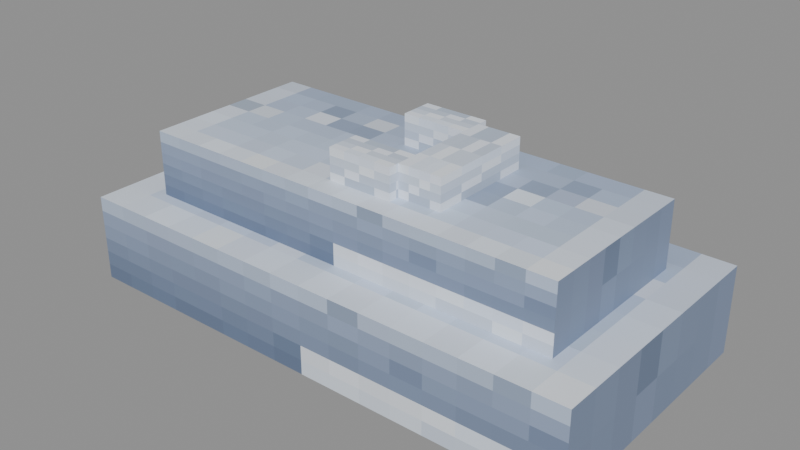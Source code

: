 # Source: moonsilver_ingot.blend  (saved by Blender 5.2.45; exported with 4.5.12 LTS)
import bpy
from mathutils import Matrix  # noqa: F401  (used for matrix-valued properties, if any)

bpy.ops.wm.read_factory_settings(use_empty=True)
scene = bpy.context.scene
scene.name = 'Scene'

# ---- images (referenced by path relative to the original .blend; pixels are not part of the script)
import os
ASSET_DIR = os.environ.get("B2B_ASSET_DIR", "")  # directory of the original .blend (textures are referenced by path, not embedded)
HERE = os.path.dirname(os.path.abspath(__file__))  # packed textures are extracted next to this script under _unpacked/

def load_image(name, relpath, width, height, colorspace="sRGB"):
    """Load a texture the original file referenced (path relative to the .blend, or extracted next to this script)."""
    p = next((c for c in (os.path.join(HERE, relpath), os.path.join(ASSET_DIR, relpath)) if relpath and os.path.exists(c)), "")
    if p:
        img = bpy.data.images.load(p, check_existing=True)
        img.name = name
    else:  # same state as the original file: an image datablock whose file is absent (Cycles renders it pink)
        img = bpy.data.images.new(name, width, height)
        img.source = "FILE"
        img.filepath = "//" + (relpath or name)
    img.colorspace_settings.name = colorspace
    return img
img_moonsilver_ingot_png = load_image('moonsilver_ingot.png', '_unpacked/moonsilver_ingot.9f04d34a.png', 16, 16, 'sRGB')

# ---- materials (node trees are filled in below, after node groups)
mat_moonsilver_ingot = bpy.data.materials.new('moonsilver_ingot')

# ---- material node trees
mat_moonsilver_ingot.use_nodes = True; mat_moonsilver_ingot.node_tree.nodes.clear()
_N = mat_moonsilver_ingot.node_tree.nodes; _L = mat_moonsilver_ingot.node_tree.links
n0 = _N.new('ShaderNodeBsdfPrincipled'); n0.name = 'Principled BSDF'; n0.location = (-200, 100)
n0.inputs[10].default_value = 0.005
n1 = _N.new('ShaderNodeOutputMaterial'); n1.name = 'Material Output'; n1.location = (200, 100)
n2 = _N.new('ShaderNodeTexImage'); n2.name = 'Image Texture'; n2.location = (0, 0)
n2.image = img_moonsilver_ingot_png
n2.interpolation = 'Closest'
_L.new(n0.outputs[0], n1.inputs[0])
_L.new(n2.outputs[0], n0.inputs[0])
_L.new(n2.outputs[1], n0.inputs[4])
n1.is_active_output = True

# ---- meshes
me_base = bpy.data.meshes.new('base')
me_base.from_pydata([(-6.0, -3.0, 1.0), (6.0, -3.0, 1.0), (6.0, -3.0, -1.0), (-6.0, -3.0, -1.0), (6.0, 3.0, 1.0), (-6.0, 3.0, 1.0), (-6.0, 3.0, -1.0), (6.0, 3.0, -1.0), (-6.0, 3.0, 1.0), (-6.0, -3.0, 1.0), (-6.0, -3.0, -1.0), (-6.0, 3.0, -1.0), (6.0, -3.0, 1.0), (6.0, 3.0, 1.0), (6.0, 3.0, -1.0), (6.0, -3.0, -1.0), (6.0, -3.0, 1.0), (-6.0, -3.0, 1.0), (-6.0, 3.0, 1.0), (6.0, 3.0, 1.0), (6.0, 3.0, -1.0), (-6.0, 3.0, -1.0), (-6.0, -3.0, -1.0), (6.0, -3.0, -1.0)], [], [(0, 1, 2, 3), (4, 5, 6, 7), (8, 9, 10, 11), (12, 13, 14, 15), (16, 17, 18, 19), (20, 21, 22, 23)])
_uv = me_base.uv_layers.new(name='UVMap')
_uv.uv.foreach_set('vector', [0.0, 0.5, 1.0, 0.5, 1.0, 0.125, 0.0, 0.125, 0.0, 0.5, 1.0, 0.5, 1.0, 0.125, 0.0, 0.125, 0.0, 0.125, 0.5, 0.125, 0.5, 0.0, 0.0, 0.0, 0.0, 0.125, 0.5, 0.125, 0.5, 0.0, 0.0, 0.0, 0.0, 1.0, 1.0, 1.0, 1.0, 0.5, 0.0, 0.5, 0.0, 0.5, 1.0, 0.5, 1.0, 0.125, 0.0, 0.125])
me_base.materials.append(mat_moonsilver_ingot)
me_base.update()
me_top = bpy.data.meshes.new('top')
me_top.from_pydata([(-5.0, -2.0, 0.75), (5.0, -2.0, 0.75), (5.0, -2.0, -0.75), (-5.0, -2.0, -0.75), (5.0, 2.0, 0.75), (-5.0, 2.0, 0.75), (-5.0, 2.0, -0.75), (5.0, 2.0, -0.75), (-5.0, 2.0, 0.75), (-5.0, -2.0, 0.75), (-5.0, -2.0, -0.75), (-5.0, 2.0, -0.75), (5.0, -2.0, 0.75), (5.0, 2.0, 0.75), (5.0, 2.0, -0.75), (5.0, -2.0, -0.75), (5.0, -2.0, 0.75), (-5.0, -2.0, 0.75), (-5.0, 2.0, 0.75), (5.0, 2.0, 0.75), (5.0, 2.0, -0.75), (-5.0, 2.0, -0.75), (-5.0, -2.0, -0.75), (5.0, -2.0, -0.75)], [], [(0, 1, 2, 3), (4, 5, 6, 7), (8, 9, 10, 11), (12, 13, 14, 15), (16, 17, 18, 19), (20, 21, 22, 23)])
_uv = me_top.uv_layers.new(name='UVMap')
_uv.uv.foreach_set('vector', [0.0, 0.5, 1.0, 0.5, 1.0, 0.125, 0.0, 0.125, 0.0, 0.5, 1.0, 0.5, 1.0, 0.125, 0.0, 0.125, 0.0, 0.125, 0.5, 0.125, 0.5, 0.0, 0.0, 0.0, 0.0, 0.125, 0.5, 0.125, 0.5, 0.0, 0.0, 0.0, 0.0, 1.0, 1.0, 1.0, 1.0, 0.5, 0.0, 0.5, 0.0, 0.5, 1.0, 0.5, 1.0, 0.125, 0.0, 0.125])
me_top.materials.append(mat_moonsilver_ingot)
me_top.update()
me_moon_a = bpy.data.meshes.new('moon_a')
me_moon_a.from_pydata([(-0.5, -1.25, 0.35), (0.5, -1.25, 0.35), (0.5, -1.25, -0.35), (-0.5, -1.25, -0.35), (0.5, 1.25, 0.35), (-0.5, 1.25, 0.35), (-0.5, 1.25, -0.35), (0.5, 1.25, -0.35), (-0.5, 1.25, 0.35), (-0.5, -1.25, 0.35), (-0.5, -1.25, -0.35), (-0.5, 1.25, -0.35), (0.5, -1.25, 0.35), (0.5, 1.25, 0.35), (0.5, 1.25, -0.35), (0.5, -1.25, -0.35), (0.5, -1.25, 0.35), (-0.5, -1.25, 0.35), (-0.5, 1.25, 0.35), (0.5, 1.25, 0.35), (0.5, 1.25, -0.35), (-0.5, 1.25, -0.35), (-0.5, -1.25, -0.35), (0.5, -1.25, -0.35)], [], [(0, 3, 2, 1), (4, 7, 6, 5), (8, 9, 10, 11), (12, 13, 14, 15), (16, 17, 18, 19), (20, 21, 22, 23)])
_uv = me_moon_a.uv_layers.new(name='UVMap')
_uv.uv.foreach_set('vector', [0.75, 0.25, 0.75, 0.0, 1.0, 0.0, 1.0, 0.25, 0.75, 0.25, 0.75, 0.0, 1.0, 0.0, 1.0, 0.25, 0.75, 0.25, 1.0, 0.25, 1.0, 0.0, 0.75, 0.0, 0.75, 0.25, 1.0, 0.25, 1.0, 0.0, 0.75, 0.0, 0.75, 0.25, 1.0, 0.25, 1.0, 0.0, 0.75, 0.0, 0.75, 0.25, 1.0, 0.25, 1.0, 0.0, 0.75, 0.0])
me_moon_a.materials.append(mat_moonsilver_ingot)
me_moon_a.update()
me_moon_b = bpy.data.meshes.new('moon_b')
me_moon_b.from_pydata([(-0.75, -0.375, 0.35), (0.75, -0.375, 0.35), (0.75, -0.375, -0.35), (-0.75, -0.375, -0.35), (0.75, 0.375, 0.35), (-0.75, 0.375, 0.35), (-0.75, 0.375, -0.35), (0.75, 0.375, -0.35), (-0.75, 0.375, 0.35), (-0.75, -0.375, 0.35), (-0.75, -0.375, -0.35), (-0.75, 0.375, -0.35), (0.75, -0.375, 0.35), (0.75, 0.375, 0.35), (0.75, 0.375, -0.35), (0.75, -0.375, -0.35), (0.75, -0.375, 0.35), (-0.75, -0.375, 0.35), (-0.75, 0.375, 0.35), (0.75, 0.375, 0.35), (0.75, 0.375, -0.35), (-0.75, 0.375, -0.35), (-0.75, -0.375, -0.35), (0.75, -0.375, -0.35)], [], [(0, 1, 2, 3), (4, 5, 6, 7), (8, 9, 10, 11), (12, 13, 14, 15), (16, 17, 18, 19), (20, 21, 22, 23)])
_uv = me_moon_b.uv_layers.new(name='UVMap')
_uv.uv.foreach_set('vector', [0.75, 0.25, 1.0, 0.25, 1.0, 0.0, 0.75, 0.0, 0.75, 0.25, 1.0, 0.25, 1.0, 0.0, 0.75, 0.0, 0.75, 0.25, 1.0, 0.25, 1.0, 0.0, 0.75, 0.0, 0.75, 0.25, 1.0, 0.25, 1.0, 0.0, 0.75, 0.0, 0.75, 0.25, 1.0, 0.25, 1.0, 0.0, 0.75, 0.0, 0.75, 0.25, 1.0, 0.25, 1.0, 0.0, 0.75, 0.0])
me_moon_b.materials.append(mat_moonsilver_ingot)
me_moon_b.update()
me_moon_c = bpy.data.meshes.new('moon_c')
me_moon_c.from_pydata([(-0.75, -0.375, 0.35), (0.75, -0.375, 0.35), (0.75, -0.375, -0.35), (-0.75, -0.375, -0.35), (0.75, 0.375, 0.35), (-0.75, 0.375, 0.35), (-0.75, 0.375, -0.35), (0.75, 0.375, -0.35), (-0.75, 0.375, 0.35), (-0.75, -0.375, 0.35), (-0.75, -0.375, -0.35), (-0.75, 0.375, -0.35), (0.75, -0.375, 0.35), (0.75, 0.375, 0.35), (0.75, 0.375, -0.35), (0.75, -0.375, -0.35), (0.75, -0.375, 0.35), (-0.75, -0.375, 0.35), (-0.75, 0.375, 0.35), (0.75, 0.375, 0.35), (0.75, 0.375, -0.35), (-0.75, 0.375, -0.35), (-0.75, -0.375, -0.35), (0.75, -0.375, -0.35)], [], [(0, 1, 2, 3), (4, 5, 6, 7), (8, 9, 10, 11), (12, 13, 14, 15), (16, 17, 18, 19), (20, 21, 22, 23)])
_uv = me_moon_c.uv_layers.new(name='UVMap')
_uv.uv.foreach_set('vector', [0.75, 0.25, 1.0, 0.25, 1.0, 0.0, 0.75, 0.0, 0.75, 0.25, 1.0, 0.25, 1.0, 0.0, 0.75, 0.0, 0.75, 0.25, 1.0, 0.25, 1.0, 0.0, 0.75, 0.0, 0.75, 0.25, 1.0, 0.25, 1.0, 0.0, 0.75, 0.0, 0.75, 0.25, 1.0, 0.25, 1.0, 0.0, 0.75, 0.0, 0.75, 0.25, 1.0, 0.25, 1.0, 0.0, 0.75, 0.0])
me_moon_c.materials.append(mat_moonsilver_ingot)
me_moon_c.update()

# ---- objects
ob_base = bpy.data.objects.new('base', me_base)
ob_top = bpy.data.objects.new('top', me_top)
ob_moon_a = bpy.data.objects.new('moon_a', me_moon_a)
ob_moon_b = bpy.data.objects.new('moon_b', me_moon_b)
ob_moon_c = bpy.data.objects.new('moon_c', me_moon_c)

# ---- transforms, parenting, visibility, modifiers, constraints
ob_base.location = (-0.0, 0.0, 1.0)
ob_top.location = (-0.0, 0.0, 2.75)
ob_moon_a.location = (1.5, 0.0, 3.85)
ob_moon_b.location = (0.25, -1.125, 3.85)
ob_moon_c.location = (0.25, 1.125, 3.85)

# ---- collection membership
scene.collection.objects.link(ob_base)
scene.collection.objects.link(ob_top)
scene.collection.objects.link(ob_moon_a)
scene.collection.objects.link(ob_moon_b)
scene.collection.objects.link(ob_moon_c)

# ---- scene / render settings (as saved in the file)
scene.frame_start = 1; scene.frame_end = 250; scene.frame_set(1)
scene.render.engine = 'BLENDER_EEVEE_NEXT'
scene.render.bake_bias = 0.0
scene.render.bake_samples = 0
scene.render.compositor_device = 'GPU'
scene.eevee.use_volume_custom_range = False
scene.eevee.fast_gi_thickness_near = 0.1
scene.eevee.fast_gi_thickness_far = 0.0
scene.eevee.ray_tracing_options.screen_trace_thickness = 0.1
bpy.context.view_layer.update()

# ---- added for rendering (the .blend has no active camera and no usable light): camera, sun + grey world if the file has none
cam_auto = bpy.data.cameras.new('AutoCamera')
cam_auto.lens = 50.0
cam_auto.sensor_width = 36.0
cam_auto.clip_end = 1000.0
ob_auto_camera = bpy.data.objects.new('AutoCamera', cam_auto)
scene.collection.objects.link(ob_auto_camera)
ob_auto_camera.location = (13.0072, -15.6087, 12.5058)
ob_auto_camera.rotation_euler = (1.09748, -7.21219e-08, 0.694738)
scene.camera = ob_auto_camera
light_auto_sun = bpy.data.lights.new('AutoSun', 'SUN')
light_auto_sun.energy = 3.0
light_auto_sun.angle = 0.0523599
ob_auto_sun = bpy.data.objects.new('AutoSun', light_auto_sun)
scene.collection.objects.link(ob_auto_sun)
ob_auto_sun.rotation_euler = (0.872665, 0.174533, 0.523599)
if scene.world is None:
    world_auto = bpy.data.worlds.new('AutoWorld')
    world_auto.color = (0.3, 0.3, 0.3)
    scene.world = world_auto
bpy.context.view_layer.update()
